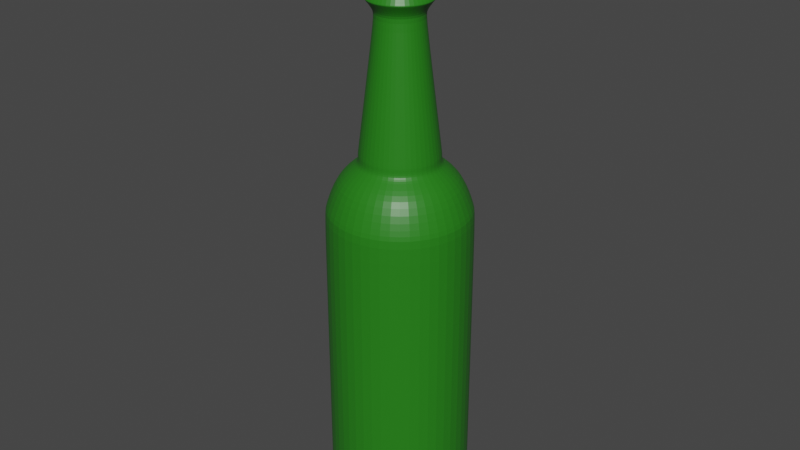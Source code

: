 # Source: bottle.blend  (saved by Blender 3.0.42; exported with 4.5.12 LTS)
import bpy
from mathutils import Matrix  # noqa: F401  (used for matrix-valued properties, if any)

bpy.ops.wm.read_factory_settings(use_empty=True)
scene = bpy.context.scene
scene.name = 'Scene'

# ---- collections
col_collection = bpy.data.collections.new('Collection'); scene.collection.children.link(col_collection)

# ---- materials (node trees are filled in below, after node groups)
mat_glass_001 = bpy.data.materials.new('Glass.001')
mat_glass_001.alpha_threshold = 0.0
mat_glass_001.use_transparent_shadow = False
mat_glass_001.line_color = (0.0, 0.0, 0.0, 1.0)
mat_glass = bpy.data.materials.new('Glass')
mat_glass.use_transparent_shadow = False

# ---- material node trees
mat_glass_001.use_nodes = True; mat_glass_001.node_tree.nodes.clear()
_N = mat_glass_001.node_tree.nodes; _L = mat_glass_001.node_tree.links
n0 = _N.new('ShaderNodeOutputMaterial'); n0.name = 'Material Output'; n0.location = (300, 300)
n1 = _N.new('ShaderNodeBsdfPrincipled'); n1.name = 'Principled BSDF'; n1.location = (10, 300)
n1.distribution = 'GGX'
n1.subsurface_method = 'RANDOM_WALK_SKIN'
n1.inputs[0].default_value = (0.02022, 0.196, 0.01014, 1.0)
n1.inputs[2].default_value = 0.4
n1.inputs[3].default_value = 1.45
n1.inputs[27].default_value = (0.0, 0.0, 0.0, 1.0)
n1.inputs[28].default_value = 1.0
_L.new(n1.outputs[0], n0.inputs[0])
n0.is_active_output = True
mat_glass.use_nodes = True; mat_glass.node_tree.nodes.clear()
_N = mat_glass.node_tree.nodes; _L = mat_glass.node_tree.links
n0 = _N.new('ShaderNodeBsdfPrincipled'); n0.name = 'Principled BSDF'; n0.location = (10, 300)
n0.distribution = 'GGX'
n0.subsurface_method = 'RANDOM_WALK_SKIN'
n0.inputs[0].default_value = (0.8, 0.78, 0.52, 1.0)
n0.inputs[3].default_value = 1.45
n0.inputs[27].default_value = (0.0, 0.0, 0.0, 1.0)
n0.inputs[28].default_value = 1.0
n1 = _N.new('ShaderNodeOutputMaterial'); n1.name = 'Material Output'; n1.location = (300, 300)
_L.new(n0.outputs[0], n1.inputs[0])
n1.is_active_output = True

# ---- world
world_world = bpy.data.worlds.new('World'); scene.world = world_world
world_world.use_nodes = True; world_world.node_tree.nodes.clear()
_N = world_world.node_tree.nodes; _L = world_world.node_tree.links
n0 = _N.new('ShaderNodeOutputWorld'); n0.name = 'World Output'; n0.location = (300, 300)
n1 = _N.new('ShaderNodeBackground'); n1.name = 'Background'; n1.location = (10, 300)
n1.inputs[0].default_value = (0.05088, 0.05088, 0.05088, 1.0)
_L.new(n1.outputs[0], n0.inputs[0])
n0.is_active_output = True
world_world.color = (0.05088, 0.05088, 0.05088)
world_world.use_sun_shadow = False
world_world.sun_shadow_jitter_overblur = 0.0

# ---- meshes
me_cylinder_005 = bpy.data.meshes.new('Cylinder.005')
me_cylinder_005.from_pydata([(-2.809e-10, 0.04858, -0.1), (-2.809e-10, 0.04858, 0.1), (0.02429, 0.04207, -0.1), (0.02429, 0.04207, 0.1), (0.04207, 0.02429, -0.1), (0.04207, 0.02429, 0.1), (0.04858, -2.466e-09, -0.1), (0.04858, -2.466e-09, 0.1), (0.04207, -0.02429, -0.1), (0.04207, -0.02429, 0.1), (0.02429, -0.04207, -0.1), (0.02429, -0.04207, 0.1), (-4.528e-09, -0.04858, -0.1), (-4.528e-09, -0.04858, 0.1), (-0.02429, -0.04207, -0.1), (-0.02429, -0.04207, 0.1), (-0.04207, -0.02429, -0.1), (-0.04207, -0.02429, 0.1), (-0.04858, 2.374e-10, -0.1), (-0.04858, 2.374e-10, 0.1), (-0.04207, 0.02429, -0.1), (-0.04207, 0.02429, 0.1), (-0.02429, 0.04207, -0.1), (-0.02429, 0.04207, 0.1), (0.01329, 0.02301, 0.1335), (6.569e-09, 0.02657, 0.1335), (0.02301, 0.01329, 0.1335), (0.02657, -1.64e-09, 0.1335), (0.02301, -0.01329, 0.1335), (0.01329, -0.02301, 0.1335), (4.246e-09, -0.02657, 0.1335), (-0.01329, -0.02301, 0.1335), (-0.02301, -0.01329, 0.1335), (-0.02657, -1.612e-10, 0.1335), (-0.02301, 0.01329, 0.1335), (-0.01329, 0.02301, 0.1335), (0.007846, 0.01359, 0.2268), (1.666e-08, 0.01569, 0.2268), (0.01359, 0.007846, 0.2268), (0.01569, -1.652e-09, 0.2268), (0.01359, -0.007846, 0.2268), (0.007846, -0.01359, 0.2268), (1.529e-08, -0.01569, 0.2268), (-0.007846, -0.01359, 0.2268), (-0.01359, -0.007846, 0.2268), (-0.01569, -7.794e-10, 0.2268), (-0.01359, 0.007846, 0.2268), (-0.007846, 0.01359, 0.2268), (-2.809e-10, 0.04858, -0.09773), (0.02429, 0.04207, -0.09773), (0.04207, 0.02429, -0.09773), (0.04858, -2.466e-09, -0.09773), (0.04207, -0.02429, -0.09773), (0.02429, -0.04207, -0.09773), (-4.528e-09, -0.04858, -0.09773), (-0.02429, -0.04207, -0.09773), (-0.04207, -0.02429, -0.09773), (-0.04858, 2.374e-10, -0.09773), (-0.04207, 0.02429, -0.09773), (-0.02429, 0.04207, -0.09773), (-0.01359, -0.007846, 0.222), (-0.01569, -7.794e-10, 0.222), (0.007846, -0.01359, 0.222), (1.518e-08, -0.01569, 0.222), (0.01359, 0.007846, 0.222), (0.01569, -1.652e-09, 0.222), (-0.01359, 0.007846, 0.222), (-0.007846, -0.01359, 0.222), (0.01359, -0.007846, 0.222), (-0.007846, 0.01359, 0.222), (1.655e-08, 0.01569, 0.222), (0.007846, 0.01359, 0.222), (-0.02657, -1.612e-10, 0.1387), (4.397e-09, -0.02657, 0.1387), (0.02657, -1.64e-09, 0.1387), (-0.02301, 0.01329, 0.1387), (-0.01329, -0.02301, 0.1387), (0.02301, -0.01329, 0.1387), (-0.01329, 0.02301, 0.1387), (0.01329, 0.02301, 0.1387), (-0.02301, -0.01329, 0.1387), (0.01329, -0.02301, 0.1387), (0.02301, 0.01329, 0.1387), (6.72e-09, 0.02657, 0.1387), (0.02413, -0.0418, 0.1021), (-4.059e-09, -0.04826, 0.1021), (0.0418, -0.02413, 0.1021), (0.04826, -2.455e-09, 0.1021), (-0.02413, 0.0418, 0.1021), (1.605e-10, 0.04826, 0.1021), (0.02413, 0.0418, 0.1021), (0.0418, 0.02413, 0.1021), (-0.0418, 0.02413, 0.1021), (-0.04826, 2.299e-10, 0.1021), (-0.0418, -0.02413, 0.1021), (-0.02413, -0.0418, 0.1021), (0.02055, -0.03559, 0.1219), (0.03559, -0.02055, 0.1219), (0.0411, -2.152e-09, 0.1219), (-0.02055, 0.03559, 0.1219), (0.03559, 0.02055, 0.1219), (-0.03559, 0.02055, 0.1219), (-0.0411, 1.344e-10, 0.1219), (-0.03559, -0.02055, 0.1219), (-0.02055, -0.03559, 0.1219), (-9.792e-11, -0.0411, 0.1219), (3.495e-09, 0.0411, 0.1219), (0.02055, 0.03559, 0.1219), (0.01084, 0.01878, 0.2341), (1.872e-08, 0.02168, 0.2341), (0.01878, 0.01084, 0.2341), (0.02168, -1.723e-09, 0.2341), (0.01878, -0.01084, 0.2341), (0.01084, -0.01878, 0.2341), (1.683e-08, -0.02168, 0.2341), (-0.01084, -0.01878, 0.2341), (-0.01878, -0.01084, 0.2341), (-0.02168, -5.165e-10, 0.2341), (-0.01878, 0.01084, 0.2341), (-0.01084, 0.01878, 0.2341), (0.007846, 0.01359, 0.2438), (2.037e-08, 0.01569, 0.2438), (0.01359, 0.007846, 0.2438), (0.01569, -1.652e-09, 0.2438), (0.01359, -0.007846, 0.2438), (0.007846, -0.01359, 0.2438), (1.9e-08, -0.01569, 0.2438), (-0.007846, -0.01359, 0.2438), (-0.01359, -0.007846, 0.2438), (-0.01569, -7.794e-10, 0.2438), (-0.01359, 0.007846, 0.2438), (-0.007846, 0.01359, 0.2438), (0.01159, 0.02007, 0.2477), (2.123e-08, 0.02317, 0.2477), (0.02007, 0.01159, 0.2477), (0.02317, -1.742e-09, 0.2477), (0.02007, -0.01159, 0.2477), (0.01159, -0.02007, 0.2477), (1.921e-08, -0.02317, 0.2477), (-0.01159, -0.02007, 0.2477), (-0.02007, -0.01159, 0.2477), (-0.02317, -4.523e-10, 0.2477), (-0.02007, 0.01159, 0.2477), (-0.01159, 0.02007, 0.2477), (0.01159, 0.02007, 0.2663), (2.839e-08, 0.02317, 0.2663), (0.02007, 0.01159, 0.2663), (0.02317, -1.742e-09, 0.2663), (0.02007, -0.01159, 0.2663), (0.01159, -0.02007, 0.2663), (2.636e-08, -0.02317, 0.2663), (-0.01159, -0.02007, 0.2663), (-0.02007, -0.01159, 0.2663), (-0.02317, -4.523e-10, 0.2663), (-0.02007, 0.01159, 0.2663), (-0.01159, 0.02007, 0.2663), (-0.01812, -0.01046, 0.2332), (-0.02092, -5.497e-10, 0.2332), (0.01046, -0.01812, 0.2332), (1.663e-08, -0.02092, 0.2332), (0.01812, 0.01046, 0.2332), (0.02092, -1.714e-09, 0.2332), (-0.01812, 0.01046, 0.2332), (-0.01046, -0.01812, 0.2332), (0.01812, -0.01046, 0.2332), (-0.01046, 0.01812, 0.2332), (1.846e-08, 0.02092, 0.2332), (0.01046, 0.01812, 0.2332), (-0.01936, 0.01118, 0.2469), (-0.01118, 0.01936, 0.2469), (2.102e-08, 0.02236, 0.2469), (0.01118, 0.01936, 0.2469), (-0.01118, -0.01936, 0.2469), (-0.01936, -0.01118, 0.2469), (0.01936, -0.01118, 0.2469), (0.01118, -0.01936, 0.2469), (0.01936, 0.01118, 0.2469), (-0.02236, -4.867e-10, 0.2469), (1.907e-08, -0.02236, 0.2469), (0.02236, -1.731e-09, 0.2469), (0.02317, -1.742e-09, 0.2599), (0.02007, -0.01159, 0.2599), (-0.02007, 0.01159, 0.2599), (-0.01159, 0.02007, 0.2599), (2.318e-08, 0.02317, 0.2599), (0.01159, 0.02007, 0.2599), (-0.01159, -0.02007, 0.2599), (-0.02007, -0.01159, 0.2599), (0.01159, -0.02007, 0.2599), (0.02007, 0.01159, 0.2599), (-0.02317, -4.523e-10, 0.2599), (2.115e-08, -0.02317, 0.2599), (1.889e-08, 0.02109, 0.2351), (0.01055, 0.01827, 0.2351), (-0.01055, -0.01827, 0.2351), (-0.01827, -0.01055, 0.2351), (0.01827, -0.01055, 0.2351), (0.01055, -0.01827, 0.2351), (-0.01055, 0.01827, 0.2351), (0.01827, 0.01055, 0.2351), (-0.02109, -5.424e-10, 0.2351), (1.704e-08, -0.02109, 0.2351), (0.02109, -1.716e-09, 0.2351), (-0.01827, 0.01055, 0.2351), (0.02007, -0.01159, 0.2487), (-0.01159, 0.02007, 0.2487), (0.01159, 0.02007, 0.2487), (-0.02007, -0.01159, 0.2487), (0.01159, -0.02007, 0.2487), (0.02007, 0.01159, 0.2487), (-0.02317, -4.523e-10, 0.2487), (1.937e-08, -0.02317, 0.2487), (0.02317, -1.742e-09, 0.2487), (-0.02007, 0.01159, 0.2487), (2.139e-08, 0.02317, 0.2487), (-0.01159, -0.02007, 0.2487), (0.00717, 0.01242, 0.2707), (2.808e-08, 0.01434, 0.2707), (0.01242, 0.00717, 0.2707), (0.01434, -1.636e-09, 0.2707), (0.01242, -0.00717, 0.2707), (0.00717, -0.01242, 0.2707), (2.683e-08, -0.01434, 0.2707), (-0.00717, -0.01242, 0.2707), (-0.01242, -0.00717, 0.2707), (-0.01434, -8.386e-10, 0.2707), (-0.01242, 0.00717, 0.2707), (-0.00717, 0.01242, 0.2707), (-3.839e-10, 0.04408, -0.1), (0.02204, 0.03817, -0.1), (0.03817, 0.02204, -0.1), (0.04408, -2.291e-09, -0.1), (0.03817, -0.02204, -0.1), (0.02204, -0.03817, -0.1), (-4.238e-09, -0.04408, -0.1), (-0.02204, -0.03817, -0.1), (-0.03817, -0.02204, -0.1), (-0.04408, 1.613e-10, -0.1), (-0.03817, 0.02204, -0.1), (-0.02204, 0.03817, -0.1), (-2.988e-10, 0.04408, -0.09649), (0.02204, 0.03817, -0.09649), (0.03817, 0.02204, -0.09649), (0.04408, -2.291e-09, -0.09649), (0.03817, -0.02204, -0.09649), (0.02204, -0.03817, -0.09649), (-4.152e-09, -0.04408, -0.09649), (-0.02204, -0.03817, -0.09649), (-0.03817, -0.02204, -0.09649), (-0.04408, 1.613e-10, -0.09649), (-0.03817, 0.02204, -0.09649), (-0.02204, 0.03817, -0.09649), (-0.03817, 0.02204, -0.09649), (-0.04408, 1.613e-10, -0.09649), (-0.02204, -0.03817, -0.09649), (-4.152e-09, -0.04408, -0.09649), (0.03817, -0.02204, -0.09649), (0.04408, -2.291e-09, -0.09649), (-0.02204, 0.03817, -0.09649), (0.02204, 0.03817, -0.09649), (-2.988e-10, 0.04408, -0.09649), (-0.03817, -0.02204, -0.09649), (0.02204, -0.03817, -0.09649), (0.03817, 0.02204, -0.09649), (-0.02285, -0.01319, 0.14), (0.01319, -0.02285, 0.14), (0.02285, 0.01319, 0.14), (6.812e-09, 0.02638, 0.14), (-0.02638, -1.689e-10, 0.14), (4.505e-09, -0.02638, 0.14), (0.02638, -1.637e-09, 0.14), (-0.02285, 0.01319, 0.14), (-0.01319, -0.02285, 0.14), (0.02285, -0.01319, 0.14), (-0.01319, 0.02285, 0.14), (0.01319, 0.02285, 0.14), (0.01488, -0.02577, 0.1309), (0.02577, -0.01488, 0.1309), (0.02976, -1.752e-09, 0.1309), (-0.01488, 0.02577, 0.1309), (0.02577, 0.01488, 0.1309), (-0.02577, 0.01488, 0.1309), (-0.02976, -9.63e-11, 0.1309), (-0.02577, -0.01488, 0.1309), (-0.01488, -0.02577, 0.1309), (3.292e-09, -0.02976, 0.1309), (5.894e-09, 0.02976, 0.1309), (0.01488, 0.02577, 0.1309), (0.00717, 0.01242, 0.2266), (1.167e-07, 0.01434, 0.2266), (0.01242, 0.00717, 0.2266), (0.01434, -1.636e-09, 0.2266), (0.01242, -0.00717, 0.2266), (0.00717, -0.01242, 0.2266), (1.155e-07, -0.01434, 0.2266), (-0.00717, -0.01242, 0.2266), (-0.01242, -0.00717, 0.2266), (-0.01434, -8.386e-10, 0.2266), (-0.01242, 0.00717, 0.2266), (-0.00717, 0.01242, 0.2266), (0.0112, 0.01941, 0.1327), (1.177e-07, 0.02241, 0.1327), (0.01941, 0.0112, 0.1327), (0.02241, -1.579e-09, 0.1327), (0.01941, -0.0112, 0.1327), (0.0112, -0.01941, 0.1327), (1.157e-07, -0.02241, 0.1327), (-0.0112, -0.01941, 0.1327), (-0.01941, -0.0112, 0.1327), (-0.02241, -3.323e-10, 0.1327), (-0.01941, 0.0112, 0.1327), (-0.0112, 0.01941, 0.1327), (0.01495, 0.02589, 0.1278), (1.179e-07, 0.0299, 0.1278), (0.02589, 0.01495, 0.1278), (0.0299, -1.443e-09, 0.1278), (0.02589, -0.01495, 0.1278), (0.01495, -0.02589, 0.1278), (1.153e-07, -0.0299, 0.1278), (-0.01495, -0.02589, 0.1278), (-0.02589, -0.01495, 0.1278), (-0.0299, 2.204e-10, 0.1278), (-0.02589, 0.01495, 0.1278), (-0.01495, 0.02589, 0.1278), (0.02156, 0.03734, 0.09985), (1.175e-07, 0.04312, 0.09985), (0.03734, 0.02156, 0.09985), (0.04312, -1.312e-09, 0.09985), (0.03734, -0.02156, 0.09985), (0.02156, -0.03734, 0.09985), (1.137e-07, -0.04312, 0.09985), (-0.02156, -0.03734, 0.09985), (-0.03734, -0.02156, 0.09985), (-0.04312, 1.087e-09, 0.09985), (-0.03734, 0.02156, 0.09985), (-0.02156, 0.03734, 0.09985), (0.02156, 0.03734, -0.09294), (1.175e-07, 0.04312, -0.09294), (0.03734, 0.02156, -0.09294), (0.04312, -1.312e-09, -0.09294), (0.03734, -0.02156, -0.09294), (0.02156, -0.03734, -0.09294), (1.137e-07, -0.04312, -0.09294), (-0.02156, -0.03734, -0.09294), (-0.03734, -0.02156, -0.09294), (-0.04312, 1.087e-09, -0.09294), (-0.03734, 0.02156, -0.09294), (-0.02156, 0.03734, -0.09294), (1.137e-07, -0.04312, -0.08986), (-0.02156, -0.03734, -0.08986), (0.04312, -1.312e-09, -0.08986), (0.03734, -0.02156, -0.08986), (-0.03734, 0.02156, -0.08986), (-0.02156, 0.03734, -0.08986), (1.175e-07, 0.04312, -0.08986), (0.02156, 0.03734, -0.08986), (-0.03734, -0.02156, -0.08986), (0.02156, -0.03734, -0.08986), (0.03734, 0.02156, -0.08986), (-0.04312, 1.087e-09, -0.08986), (0.02156, 0.03734, -0.08902), (1.175e-07, 0.04312, -0.08902), (0.03734, 0.02156, -0.08902), (0.04312, -1.312e-09, -0.08902), (0.03734, -0.02156, -0.08902), (0.02156, -0.03734, -0.08902), (1.137e-07, -0.04312, -0.08902), (-0.02156, -0.03734, -0.08902), (-0.03734, -0.02156, -0.08902), (-0.04312, 1.087e-09, -0.08902), (-0.03734, 0.02156, -0.08902), (-0.02156, 0.03734, -0.08902)], [], [(48, 1, 3, 49), (49, 3, 5, 50), (50, 5, 7, 51), (51, 7, 9, 52), (52, 9, 11, 53), (53, 11, 13, 54), (54, 13, 15, 55), (55, 15, 17, 56), (56, 17, 19, 57), (57, 19, 21, 58), (285, 276, 29, 30), (58, 21, 23, 59), (59, 23, 1, 48), (18, 20, 238, 237), (61, 60, 44, 45), (276, 277, 28, 29), (277, 278, 27, 28), (286, 279, 35, 25), (287, 286, 25, 24), (278, 280, 26, 27), (279, 281, 34, 35), (280, 287, 24, 26), (281, 282, 33, 34), (282, 283, 32, 33), (283, 284, 31, 32), (284, 285, 30, 31), (157, 156, 116, 117), (63, 62, 41, 42), (65, 64, 38, 39), (66, 61, 45, 46), (67, 63, 42, 43), (68, 65, 39, 40), (69, 66, 46, 47), (71, 70, 37, 36), (60, 67, 43, 44), (62, 68, 40, 41), (70, 69, 47, 37), (64, 71, 36, 38), (22, 59, 48, 0), (20, 58, 59, 22), (18, 57, 58, 20), (16, 56, 57, 18), (14, 55, 56, 16), (12, 54, 55, 14), (10, 53, 54, 12), (8, 52, 53, 10), (6, 51, 52, 8), (4, 50, 51, 6), (2, 49, 50, 4), (0, 48, 49, 2), (266, 275, 71, 64), (267, 274, 69, 70), (265, 273, 68, 62), (264, 272, 67, 60), (275, 267, 70, 71), (274, 271, 66, 69), (273, 270, 65, 68), (272, 269, 63, 67), (271, 268, 61, 66), (270, 266, 64, 65), (269, 265, 62, 63), (268, 264, 60, 61), (33, 32, 80, 72), (30, 29, 81, 73), (27, 26, 82, 74), (34, 33, 72, 75), (31, 30, 73, 76), (28, 27, 74, 77), (35, 34, 75, 78), (24, 25, 83, 79), (32, 31, 76, 80), (29, 28, 77, 81), (25, 35, 78, 83), (26, 24, 79, 82), (15, 13, 85, 95), (17, 15, 95, 94), (19, 17, 94, 93), (21, 19, 93, 92), (5, 3, 90, 91), (23, 21, 92, 88), (7, 5, 91, 87), (3, 1, 89, 90), (1, 23, 88, 89), (9, 7, 87, 86), (11, 9, 86, 84), (13, 11, 84, 85), (95, 85, 105, 104), (94, 95, 104, 103), (93, 94, 103, 102), (92, 93, 102, 101), (91, 90, 107, 100), (88, 92, 101, 99), (87, 91, 100, 98), (90, 89, 106, 107), (89, 88, 99, 106), (86, 87, 98, 97), (84, 86, 97, 96), (85, 84, 96, 105), (193, 192, 121, 120), (159, 158, 113, 114), (161, 160, 110, 111), (162, 157, 117, 118), (163, 159, 114, 115), (164, 161, 111, 112), (165, 162, 118, 119), (167, 166, 109, 108), (156, 163, 115, 116), (158, 164, 112, 113), (166, 165, 119, 109), (160, 167, 108, 110), (169, 168, 142, 143), (195, 194, 127, 128), (197, 196, 124, 125), (192, 198, 131, 121), (199, 193, 120, 122), (200, 195, 128, 129), (201, 197, 125, 126), (202, 199, 122, 123), (203, 200, 129, 130), (194, 201, 126, 127), (196, 202, 123, 124), (198, 203, 130, 131), (181, 180, 147, 148), (171, 170, 133, 132), (173, 172, 139, 140), (175, 174, 136, 137), (170, 169, 143, 133), (176, 171, 132, 134), (177, 173, 140, 141), (178, 175, 137, 138), (179, 176, 134, 135), (168, 177, 141, 142), (172, 178, 138, 139), (174, 179, 135, 136), (150, 149, 221, 222), (183, 182, 154, 155), (185, 184, 145, 144), (187, 186, 151, 152), (188, 181, 148, 149), (184, 183, 155, 145), (189, 185, 144, 146), (190, 187, 152, 153), (191, 188, 149, 150), (180, 189, 146, 147), (182, 190, 153, 154), (186, 191, 150, 151), (38, 36, 167, 160), (37, 47, 165, 166), (41, 40, 164, 158), (44, 43, 163, 156), (36, 37, 166, 167), (47, 46, 162, 165), (40, 39, 161, 164), (43, 42, 159, 163), (46, 45, 157, 162), (39, 38, 160, 161), (42, 41, 158, 159), (45, 44, 156, 157), (124, 123, 179, 174), (127, 126, 178, 172), (130, 129, 177, 168), (123, 122, 176, 179), (126, 125, 175, 178), (129, 128, 173, 177), (122, 120, 171, 176), (121, 131, 169, 170), (125, 124, 174, 175), (128, 127, 172, 173), (120, 121, 170, 171), (131, 130, 168, 169), (215, 211, 191, 186), (213, 210, 190, 182), (212, 209, 189, 180), (211, 208, 188, 191), (210, 207, 187, 190), (209, 206, 185, 189), (214, 205, 183, 184), (208, 204, 181, 188), (207, 215, 186, 187), (206, 214, 184, 185), (205, 213, 182, 183), (204, 212, 180, 181), (119, 118, 203, 198), (112, 111, 202, 196), (115, 114, 201, 194), (118, 117, 200, 203), (111, 110, 199, 202), (114, 113, 197, 201), (117, 116, 195, 200), (110, 108, 193, 199), (109, 119, 198, 192), (113, 112, 196, 197), (116, 115, 194, 195), (108, 109, 192, 193), (136, 135, 212, 204), (143, 142, 213, 205), (132, 133, 214, 206), (140, 139, 215, 207), (137, 136, 204, 208), (133, 143, 205, 214), (134, 132, 206, 209), (141, 140, 207, 210), (138, 137, 208, 211), (135, 134, 209, 212), (142, 141, 210, 213), (139, 138, 211, 215), (220, 219, 291, 292), (147, 146, 218, 219), (154, 153, 225, 226), (151, 150, 222, 223), (148, 147, 219, 220), (155, 154, 226, 227), (144, 145, 217, 216), (152, 151, 223, 224), (149, 148, 220, 221), (145, 155, 227, 217), (146, 144, 216, 218), (153, 152, 224, 225), (253, 252, 250, 249), (16, 18, 237, 236), (14, 16, 236, 235), (12, 14, 235, 234), (10, 12, 234, 233), (8, 10, 233, 232), (6, 8, 232, 231), (22, 0, 228, 239), (0, 2, 229, 228), (4, 6, 231, 230), (20, 22, 239, 238), (2, 4, 230, 229), (240, 241, 242, 243, 244, 245, 246, 247, 248, 249, 250, 251), (255, 254, 247, 246), (257, 256, 244, 243), (252, 258, 251, 250), (260, 259, 241, 240), (254, 261, 248, 247), (256, 262, 245, 244), (258, 260, 240, 251), (259, 263, 242, 241), (261, 253, 249, 248), (262, 255, 246, 245), (263, 257, 243, 242), (230, 231, 257, 263), (233, 234, 255, 262), (236, 237, 253, 261), (229, 230, 263, 259), (239, 228, 260, 258), (232, 233, 262, 256), (235, 236, 261, 254), (228, 229, 259, 260), (238, 239, 258, 252), (231, 232, 256, 257), (234, 235, 254, 255), (237, 238, 252, 253), (72, 80, 264, 268), (73, 81, 265, 269), (74, 82, 266, 270), (75, 72, 268, 271), (76, 73, 269, 272), (77, 74, 270, 273), (78, 75, 271, 274), (79, 83, 267, 275), (80, 76, 272, 264), (81, 77, 273, 265), (83, 78, 274, 267), (82, 79, 275, 266), (104, 105, 285, 284), (103, 104, 284, 283), (102, 103, 283, 282), (101, 102, 282, 281), (100, 107, 287, 280), (99, 101, 281, 279), (98, 100, 280, 278), (107, 106, 286, 287), (106, 99, 279, 286), (97, 98, 278, 277), (96, 97, 277, 276), (105, 96, 276, 285), (292, 291, 303, 304), (227, 226, 298, 299), (216, 217, 289, 288), (224, 223, 295, 296), (221, 220, 292, 293), (217, 227, 299, 289), (218, 216, 288, 290), (225, 224, 296, 297), (222, 221, 293, 294), (219, 218, 290, 291), (226, 225, 297, 298), (223, 222, 294, 295), (304, 303, 315, 316), (299, 298, 310, 311), (288, 289, 301, 300), (296, 295, 307, 308), (293, 292, 304, 305), (289, 299, 311, 301), (290, 288, 300, 302), (297, 296, 308, 309), (294, 293, 305, 306), (291, 290, 302, 303), (298, 297, 309, 310), (295, 294, 306, 307), (319, 318, 330, 331), (311, 310, 322, 323), (300, 301, 313, 312), (308, 307, 319, 320), (305, 304, 316, 317), (301, 311, 323, 313), (302, 300, 312, 314), (309, 308, 320, 321), (306, 305, 317, 318), (303, 302, 314, 315), (310, 309, 321, 322), (307, 306, 318, 319), (349, 348, 342, 343), (316, 315, 327, 328), (323, 322, 334, 335), (312, 313, 325, 324), (320, 319, 331, 332), (317, 316, 328, 329), (313, 323, 335, 325), (314, 312, 324, 326), (321, 320, 332, 333), (318, 317, 329, 330), (315, 314, 326, 327), (322, 321, 333, 334), (346, 345, 369, 370), (351, 350, 339, 340), (353, 352, 346, 347), (355, 354, 337, 336), (356, 349, 343, 344), (357, 351, 340, 341), (354, 353, 347, 337), (358, 355, 336, 338), (359, 356, 344, 345), (348, 357, 341, 342), (350, 358, 338, 339), (352, 359, 345, 346), (334, 333, 359, 352), (327, 326, 358, 350), (330, 329, 357, 348), (333, 332, 356, 359), (326, 324, 355, 358), (325, 335, 353, 354), (329, 328, 351, 357), (332, 331, 349, 356), (324, 325, 354, 355), (335, 334, 352, 353), (328, 327, 350, 351), (331, 330, 348, 349), (360, 361, 371, 370, 369, 368, 367, 366, 365, 364, 363, 362), (343, 342, 366, 367), (340, 339, 363, 364), (347, 346, 370, 371), (336, 337, 361, 360), (344, 343, 367, 368), (341, 340, 364, 365), (337, 347, 371, 361), (338, 336, 360, 362), (345, 344, 368, 369), (342, 341, 365, 366), (339, 338, 362, 363)])
_uv = me_cylinder_005.uv_layers.new(name='UVMap')
_uv.uv.foreach_set('vector', [1.0, 0.5158, 1.0, 1.0, 0.9167, 1.0, 0.9167, 0.5158, 0.9167, 0.5158, 0.9167, 1.0, 0.8333, 1.0, 0.8333, 0.5158, 0.8333, 0.5158, 0.8333, 1.0, 0.75, 1.0, 0.75, 0.5158, 0.75, 0.5158, 0.75, 1.0, 0.6667, 1.0, 0.6667, 0.5158, 0.6667, 0.5158, 0.6667, 1.0, 0.5833, 1.0, 0.5833, 0.5158, 0.5833, 0.5158, 0.5833, 1.0, 0.5, 1.0, 0.5, 0.5158, 0.5, 0.5158, 0.5, 1.0, 0.4167, 1.0, 0.4167, 0.5158, 0.4167, 0.5158, 0.4167, 1.0, 0.3333, 1.0, 0.3333, 0.5158, 0.3333, 0.5158, 0.3333, 1.0, 0.25, 1.0, 0.25, 0.5158, 0.25, 0.5158, 0.25, 1.0, 0.1667, 1.0, 0.1667, 0.5158, 0.5, 1.0, 0.5833, 1.0, 0.5833, 1.0, 0.5, 1.0, 0.1667, 0.5158, 0.1667, 1.0, 0.08333, 1.0, 0.08333, 0.5158, 0.08333, 0.5158, 0.08333, 1.0, 7.451e-08, 1.0, 7.451e-08, 0.5158, 0.25, 0.5, 0.1667, 0.5, 0.1667, 0.5, 0.25, 0.5, 0.25, 1.0, 0.3333, 1.0, 0.3333, 1.0, 0.25, 1.0, 0.5833, 1.0, 0.6667, 1.0, 0.6667, 1.0, 0.5833, 1.0, 0.6667, 1.0, 0.75, 1.0, 0.75, 1.0, 0.6667, 1.0, 7.451e-08, 1.0, 0.08333, 1.0, 0.08333, 1.0, 7.451e-08, 1.0, 0.9167, 1.0, 1.0, 1.0, 1.0, 1.0, 0.9167, 1.0, 0.75, 1.0, 0.8333, 1.0, 0.8333, 1.0, 0.75, 1.0, 0.08333, 1.0, 0.1667, 1.0, 0.1667, 1.0, 0.08333, 1.0, 0.8333, 1.0, 0.9167, 1.0, 0.9167, 1.0, 0.8333, 1.0, 0.1667, 1.0, 0.25, 1.0, 0.25, 1.0, 0.1667, 1.0, 0.25, 1.0, 0.3333, 1.0, 0.3333, 1.0, 0.25, 1.0, 0.3333, 1.0, 0.4167, 1.0, 0.4167, 1.0, 0.3333, 1.0, 0.4167, 1.0, 0.5, 1.0, 0.5, 1.0, 0.4167, 1.0, 0.25, 1.0, 0.3333, 1.0, 0.3333, 1.0, 0.25, 1.0, 0.5, 1.0, 0.5833, 1.0, 0.5833, 1.0, 0.5, 1.0, 0.75, 1.0, 0.8333, 1.0, 0.8333, 1.0, 0.75, 1.0, 0.1667, 1.0, 0.25, 1.0, 0.25, 1.0, 0.1667, 1.0, 0.4167, 1.0, 0.5, 1.0, 0.5, 1.0, 0.4167, 1.0, 0.6667, 1.0, 0.75, 1.0, 0.75, 1.0, 0.6667, 1.0, 0.08333, 1.0, 0.1667, 1.0, 0.1667, 1.0, 0.08333, 1.0, 0.9167, 1.0, 1.0, 1.0, 1.0, 1.0, 0.9167, 1.0, 0.3333, 1.0, 0.4167, 1.0, 0.4167, 1.0, 0.3333, 1.0, 0.5833, 1.0, 0.6667, 1.0, 0.6667, 1.0, 0.5833, 1.0, 7.451e-08, 1.0, 0.08333, 1.0, 0.08333, 1.0, 7.451e-08, 1.0, 0.8333, 1.0, 0.9167, 1.0, 0.9167, 1.0, 0.8333, 1.0, 0.08333, 0.5, 0.08333, 0.5158, 7.451e-08, 0.5158, 7.451e-08, 0.5, 0.1667, 0.5, 0.1667, 0.5158, 0.08333, 0.5158, 0.08333, 0.5, 0.25, 0.5, 0.25, 0.5158, 0.1667, 0.5158, 0.1667, 0.5, 0.3333, 0.5, 0.3333, 0.5158, 0.25, 0.5158, 0.25, 0.5, 0.4167, 0.5, 0.4167, 0.5158, 0.3333, 0.5158, 0.3333, 0.5, 0.5, 0.5, 0.5, 0.5158, 0.4167, 0.5158, 0.4167, 0.5, 0.5833, 0.5, 0.5833, 0.5158, 0.5, 0.5158, 0.5, 0.5, 0.6667, 0.5, 0.6667, 0.5158, 0.5833, 0.5158, 0.5833, 0.5, 0.75, 0.5, 0.75, 0.5158, 0.6667, 0.5158, 0.6667, 0.5, 0.8333, 0.5, 0.8333, 0.5158, 0.75, 0.5158, 0.75, 0.5, 0.9167, 0.5, 0.9167, 0.5158, 0.8333, 0.5158, 0.8333, 0.5, 1.0, 0.5, 1.0, 0.5158, 0.9167, 0.5158, 0.9167, 0.5, 0.8333, 1.0, 0.9167, 1.0, 0.9167, 1.0, 0.8333, 1.0, 7.451e-08, 1.0, 0.08333, 1.0, 0.08333, 1.0, 7.451e-08, 1.0, 0.5833, 1.0, 0.6667, 1.0, 0.6667, 1.0, 0.5833, 1.0, 0.3333, 1.0, 0.4167, 1.0, 0.4167, 1.0, 0.3333, 1.0, 0.9167, 1.0, 1.0, 1.0, 1.0, 1.0, 0.9167, 1.0, 0.08333, 1.0, 0.1667, 1.0, 0.1667, 1.0, 0.08333, 1.0, 0.6667, 1.0, 0.75, 1.0, 0.75, 1.0, 0.6667, 1.0, 0.4167, 1.0, 0.5, 1.0, 0.5, 1.0, 0.4167, 1.0, 0.1667, 1.0, 0.25, 1.0, 0.25, 1.0, 0.1667, 1.0, 0.75, 1.0, 0.8333, 1.0, 0.8333, 1.0, 0.75, 1.0, 0.5, 1.0, 0.5833, 1.0, 0.5833, 1.0, 0.5, 1.0, 0.25, 1.0, 0.3333, 1.0, 0.3333, 1.0, 0.25, 1.0, 0.25, 1.0, 0.3333, 1.0, 0.3333, 1.0, 0.25, 1.0, 0.5, 1.0, 0.5833, 1.0, 0.5833, 1.0, 0.5, 1.0, 0.75, 1.0, 0.8333, 1.0, 0.8333, 1.0, 0.75, 1.0, 0.1667, 1.0, 0.25, 1.0, 0.25, 1.0, 0.1667, 1.0, 0.4167, 1.0, 0.5, 1.0, 0.5, 1.0, 0.4167, 1.0, 0.6667, 1.0, 0.75, 1.0, 0.75, 1.0, 0.6667, 1.0, 0.08333, 1.0, 0.1667, 1.0, 0.1667, 1.0, 0.08333, 1.0, 0.9167, 1.0, 1.0, 1.0, 1.0, 1.0, 0.9167, 1.0, 0.3333, 1.0, 0.4167, 1.0, 0.4167, 1.0, 0.3333, 1.0, 0.5833, 1.0, 0.6667, 1.0, 0.6667, 1.0, 0.5833, 1.0, 7.451e-08, 1.0, 0.08333, 1.0, 0.08333, 1.0, 7.451e-08, 1.0, 0.8333, 1.0, 0.9167, 1.0, 0.9167, 1.0, 0.8333, 1.0, 0.4167, 1.0, 0.5, 1.0, 0.5, 1.0, 0.4167, 1.0, 0.3333, 1.0, 0.4167, 1.0, 0.4167, 1.0, 0.3333, 1.0, 0.25, 1.0, 0.3333, 1.0, 0.3333, 1.0, 0.25, 1.0, 0.1667, 1.0, 0.25, 1.0, 0.25, 1.0, 0.1667, 1.0, 0.8333, 1.0, 0.9167, 1.0, 0.9167, 1.0, 0.8333, 1.0, 0.08333, 1.0, 0.1667, 1.0, 0.1667, 1.0, 0.08333, 1.0, 0.75, 1.0, 0.8333, 1.0, 0.8333, 1.0, 0.75, 1.0, 0.9167, 1.0, 1.0, 1.0, 1.0, 1.0, 0.9167, 1.0, 7.451e-08, 1.0, 0.08333, 1.0, 0.08333, 1.0, 7.451e-08, 1.0, 0.6667, 1.0, 0.75, 1.0, 0.75, 1.0, 0.6667, 1.0, 0.5833, 1.0, 0.6667, 1.0, 0.6667, 1.0, 0.5833, 1.0, 0.5, 1.0, 0.5833, 1.0, 0.5833, 1.0, 0.5, 1.0, 0.4167, 1.0, 0.5, 1.0, 0.5, 1.0, 0.4167, 1.0, 0.3333, 1.0, 0.4167, 1.0, 0.4167, 1.0, 0.3333, 1.0, 0.25, 1.0, 0.3333, 1.0, 0.3333, 1.0, 0.25, 1.0, 0.1667, 1.0, 0.25, 1.0, 0.25, 1.0, 0.1667, 1.0, 0.8333, 1.0, 0.9167, 1.0, 0.9167, 1.0, 0.8333, 1.0, 0.08333, 1.0, 0.1667, 1.0, 0.1667, 1.0, 0.08333, 1.0, 0.75, 1.0, 0.8333, 1.0, 0.8333, 1.0, 0.75, 1.0, 0.9167, 1.0, 1.0, 1.0, 1.0, 1.0, 0.9167, 1.0, 7.451e-08, 1.0, 0.08333, 1.0, 0.08333, 1.0, 7.451e-08, 1.0, 0.6667, 1.0, 0.75, 1.0, 0.75, 1.0, 0.6667, 1.0, 0.5833, 1.0, 0.6667, 1.0, 0.6667, 1.0, 0.5833, 1.0, 0.5, 1.0, 0.5833, 1.0, 0.5833, 1.0, 0.5, 1.0, 0.9167, 1.0, 1.0, 1.0, 1.0, 1.0, 0.9167, 1.0, 0.5, 1.0, 0.5833, 1.0, 0.5833, 1.0, 0.5, 1.0, 0.75, 1.0, 0.8333, 1.0, 0.8333, 1.0, 0.75, 1.0, 0.1667, 1.0, 0.25, 1.0, 0.25, 1.0, 0.1667, 1.0, 0.4167, 1.0, 0.5, 1.0, 0.5, 1.0, 0.4167, 1.0, 0.6667, 1.0, 0.75, 1.0, 0.75, 1.0, 0.6667, 1.0, 0.08333, 1.0, 0.1667, 1.0, 0.1667, 1.0, 0.08333, 1.0, 0.9167, 1.0, 1.0, 1.0, 1.0, 1.0, 0.9167, 1.0, 0.3333, 1.0, 0.4167, 1.0, 0.4167, 1.0, 0.3333, 1.0, 0.5833, 1.0, 0.6667, 1.0, 0.6667, 1.0, 0.5833, 1.0, 7.451e-08, 1.0, 0.08333, 1.0, 0.08333, 1.0, 7.451e-08, 1.0, 0.8333, 1.0, 0.9167, 1.0, 0.9167, 1.0, 0.8333, 1.0, 0.08333, 1.0, 0.1667, 1.0, 0.1667, 1.0, 0.08333, 1.0, 0.3333, 1.0, 0.4167, 1.0, 0.4167, 1.0, 0.3333, 1.0, 0.5833, 1.0, 0.6667, 1.0, 0.6667, 1.0, 0.5833, 1.0, 7.451e-08, 1.0, 0.08333, 1.0, 0.08333, 1.0, 7.451e-08, 1.0, 0.8333, 1.0, 0.9167, 1.0, 0.9167, 1.0, 0.8333, 1.0, 0.25, 1.0, 0.3333, 1.0, 0.3333, 1.0, 0.25, 1.0, 0.5, 1.0, 0.5833, 1.0, 0.5833, 1.0, 0.5, 1.0, 0.75, 1.0, 0.8333, 1.0, 0.8333, 1.0, 0.75, 1.0, 0.1667, 1.0, 0.25, 1.0, 0.25, 1.0, 0.1667, 1.0, 0.4167, 1.0, 0.5, 1.0, 0.5, 1.0, 0.4167, 1.0, 0.6667, 1.0, 0.75, 1.0, 0.75, 1.0, 0.6667, 1.0, 0.08333, 1.0, 0.1667, 1.0, 0.1667, 1.0, 0.08333, 1.0, 0.6667, 1.0, 0.75, 1.0, 0.75, 1.0, 0.6667, 1.0, 0.9167, 1.0, 1.0, 1.0, 1.0, 1.0, 0.9167, 1.0, 0.3333, 1.0, 0.4167, 1.0, 0.4167, 1.0, 0.3333, 1.0, 0.5833, 1.0, 0.6667, 1.0, 0.6667, 1.0, 0.5833, 1.0, 7.451e-08, 1.0, 0.08333, 1.0, 0.08333, 1.0, 7.451e-08, 1.0, 0.8333, 1.0, 0.9167, 1.0, 0.9167, 1.0, 0.8333, 1.0, 0.25, 1.0, 0.3333, 1.0, 0.3333, 1.0, 0.25, 1.0, 0.5, 1.0, 0.5833, 1.0, 0.5833, 1.0, 0.5, 1.0, 0.75, 1.0, 0.8333, 1.0, 0.8333, 1.0, 0.75, 1.0, 0.1667, 1.0, 0.25, 1.0, 0.25, 1.0, 0.1667, 1.0, 0.4167, 1.0, 0.5, 1.0, 0.5, 1.0, 0.4167, 1.0, 0.6667, 1.0, 0.75, 1.0, 0.75, 1.0, 0.6667, 1.0, 0.5, 1.0, 0.5833, 1.0, 0.5833, 1.0, 0.5, 1.0, 0.08333, 1.0, 0.1667, 1.0, 0.1667, 1.0, 0.08333, 1.0, 0.9167, 1.0, 1.0, 1.0, 1.0, 1.0, 0.9167, 1.0, 0.3333, 1.0, 0.4167, 1.0, 0.4167, 1.0, 0.3333, 1.0, 0.5833, 1.0, 0.6667, 1.0, 0.6667, 1.0, 0.5833, 1.0, 7.451e-08, 1.0, 0.08333, 1.0, 0.08333, 1.0, 7.451e-08, 1.0, 0.8333, 1.0, 0.9167, 1.0, 0.9167, 1.0, 0.8333, 1.0, 0.25, 1.0, 0.3333, 1.0, 0.3333, 1.0, 0.25, 1.0, 0.5, 1.0, 0.5833, 1.0, 0.5833, 1.0, 0.5, 1.0, 0.75, 1.0, 0.8333, 1.0, 0.8333, 1.0, 0.75, 1.0, 0.1667, 1.0, 0.25, 1.0, 0.25, 1.0, 0.1667, 1.0, 0.4167, 1.0, 0.5, 1.0, 0.5, 1.0, 0.4167, 1.0, 0.8333, 1.0, 0.9167, 1.0, 0.9167, 1.0, 0.8333, 1.0, 7.451e-08, 1.0, 0.08333, 1.0, 0.08333, 1.0, 7.451e-08, 1.0, 0.5833, 1.0, 0.6667, 1.0, 0.6667, 1.0, 0.5833, 1.0, 0.3333, 1.0, 0.4167, 1.0, 0.4167, 1.0, 0.3333, 1.0, 0.9167, 1.0, 1.0, 1.0, 1.0, 1.0, 0.9167, 1.0, 0.08333, 1.0, 0.1667, 1.0, 0.1667, 1.0, 0.08333, 1.0, 0.6667, 1.0, 0.75, 1.0, 0.75, 1.0, 0.6667, 1.0, 0.4167, 1.0, 0.5, 1.0, 0.5, 1.0, 0.4167, 1.0, 0.1667, 1.0, 0.25, 1.0, 0.25, 1.0, 0.1667, 1.0, 0.75, 1.0, 0.8333, 1.0, 0.8333, 1.0, 0.75, 1.0, 0.5, 1.0, 0.5833, 1.0, 0.5833, 1.0, 0.5, 1.0, 0.25, 1.0, 0.3333, 1.0, 0.3333, 1.0, 0.25, 1.0, 0.6667, 1.0, 0.75, 1.0, 0.75, 1.0, 0.6667, 1.0, 0.4167, 1.0, 0.5, 1.0, 0.5, 1.0, 0.4167, 1.0, 0.1667, 1.0, 0.25, 1.0, 0.25, 1.0, 0.1667, 1.0, 0.75, 1.0, 0.8333, 1.0, 0.8333, 1.0, 0.75, 1.0, 0.5, 1.0, 0.5833, 1.0, 0.5833, 1.0, 0.5, 1.0, 0.25, 1.0, 0.3333, 1.0, 0.3333, 1.0, 0.25, 1.0, 0.8333, 1.0, 0.9167, 1.0, 0.9167, 1.0, 0.8333, 1.0, 7.451e-08, 1.0, 0.08333, 1.0, 0.08333, 1.0, 7.451e-08, 1.0, 0.5833, 1.0, 0.6667, 1.0, 0.6667, 1.0, 0.5833, 1.0, 0.3333, 1.0, 0.4167, 1.0, 0.4167, 1.0, 0.3333, 1.0, 0.9167, 1.0, 1.0, 1.0, 1.0, 1.0, 0.9167, 1.0, 0.08333, 1.0, 0.1667, 1.0, 0.1667, 1.0, 0.08333, 1.0, 0.4167, 1.0, 0.5, 1.0, 0.5, 1.0, 0.4167, 1.0, 0.1667, 1.0, 0.25, 1.0, 0.25, 1.0, 0.1667, 1.0, 0.75, 1.0, 0.8333, 1.0, 0.8333, 1.0, 0.75, 1.0, 0.5, 1.0, 0.5833, 1.0, 0.5833, 1.0, 0.5, 1.0, 0.25, 1.0, 0.3333, 1.0, 0.3333, 1.0, 0.25, 1.0, 0.8333, 1.0, 0.9167, 1.0, 0.9167, 1.0, 0.8333, 1.0, 7.451e-08, 1.0, 0.08333, 1.0, 0.08333, 1.0, 7.451e-08, 1.0, 0.5833, 1.0, 0.6667, 1.0, 0.6667, 1.0, 0.5833, 1.0, 0.3333, 1.0, 0.4167, 1.0, 0.4167, 1.0, 0.3333, 1.0, 0.9167, 1.0, 1.0, 1.0, 1.0, 1.0, 0.9167, 1.0, 0.08333, 1.0, 0.1667, 1.0, 0.1667, 1.0, 0.08333, 1.0, 0.6667, 1.0, 0.75, 1.0, 0.75, 1.0, 0.6667, 1.0, 0.08333, 1.0, 0.1667, 1.0, 0.1667, 1.0, 0.08333, 1.0, 0.6667, 1.0, 0.75, 1.0, 0.75, 1.0, 0.6667, 1.0, 0.4167, 1.0, 0.5, 1.0, 0.5, 1.0, 0.4167, 1.0, 0.1667, 1.0, 0.25, 1.0, 0.25, 1.0, 0.1667, 1.0, 0.75, 1.0, 0.8333, 1.0, 0.8333, 1.0, 0.75, 1.0, 0.5, 1.0, 0.5833, 1.0, 0.5833, 1.0, 0.5, 1.0, 0.25, 1.0, 0.3333, 1.0, 0.3333, 1.0, 0.25, 1.0, 0.8333, 1.0, 0.9167, 1.0, 0.9167, 1.0, 0.8333, 1.0, 7.451e-08, 1.0, 0.08333, 1.0, 0.08333, 1.0, 7.451e-08, 1.0, 0.5833, 1.0, 0.6667, 1.0, 0.6667, 1.0, 0.5833, 1.0, 0.3333, 1.0, 0.4167, 1.0, 0.4167, 1.0, 0.3333, 1.0, 0.9167, 1.0, 1.0, 1.0, 1.0, 1.0, 0.9167, 1.0, 0.6667, 1.0, 0.75, 1.0, 0.75, 1.0, 0.6667, 1.0, 0.08333, 1.0, 0.1667, 1.0, 0.1667, 1.0, 0.08333, 1.0, 0.9167, 1.0, 1.0, 1.0, 1.0, 1.0, 0.9167, 1.0, 0.3333, 1.0, 0.4167, 1.0, 0.4167, 1.0, 0.3333, 1.0, 0.5833, 1.0, 0.6667, 1.0, 0.6667, 1.0, 0.5833, 1.0, 7.451e-08, 1.0, 0.08333, 1.0, 0.08333, 1.0, 7.451e-08, 1.0, 0.8333, 1.0, 0.9167, 1.0, 0.9167, 1.0, 0.8333, 1.0, 0.25, 1.0, 0.3333, 1.0, 0.3333, 1.0, 0.25, 1.0, 0.5, 1.0, 0.5833, 1.0, 0.5833, 1.0, 0.5, 1.0, 0.75, 1.0, 0.8333, 1.0, 0.8333, 1.0, 0.75, 1.0, 0.1667, 1.0, 0.25, 1.0, 0.25, 1.0, 0.1667, 1.0, 0.4167, 1.0, 0.5, 1.0, 0.5, 1.0, 0.4167, 1.0, 0.6667, 1.0, 0.75, 1.0, 0.75, 1.0, 0.6667, 1.0, 0.75, 1.0, 0.8333, 1.0, 0.8333, 1.0, 0.75, 1.0, 0.1667, 1.0, 0.25, 1.0, 0.25, 1.0, 0.1667, 1.0, 0.4167, 1.0, 0.5, 1.0, 0.5, 1.0, 0.4167, 1.0, 0.6667, 1.0, 0.75, 1.0, 0.75, 1.0, 0.6667, 1.0, 0.08333, 1.0, 0.1667, 1.0, 0.1667, 1.0, 0.08333, 1.0, 0.9167, 1.0, 1.0, 1.0, 1.0, 1.0, 0.9167, 1.0, 0.3333, 1.0, 0.4167, 1.0, 0.4167, 1.0, 0.3333, 1.0, 0.5833, 1.0, 0.6667, 1.0, 0.6667, 1.0, 0.5833, 1.0, 7.451e-08, 1.0, 0.08333, 1.0, 0.08333, 1.0, 7.451e-08, 1.0, 0.8333, 1.0, 0.9167, 1.0, 0.9167, 1.0, 0.8333, 1.0, 0.25, 1.0, 0.3333, 1.0, 0.3333, 1.0, 0.25, 1.0, 0.25, 0.5, 0.1667, 0.5, 0.1667, 0.5, 0.25, 0.5, 0.3333, 0.5, 0.25, 0.5, 0.25, 0.5, 0.3333, 0.5, 0.4167, 0.5, 0.3333, 0.5, 0.3333, 0.5, 0.4167, 0.5, 0.5, 0.5, 0.4167, 0.5, 0.4167, 0.5, 0.5, 0.5, 0.5833, 0.5, 0.5, 0.5, 0.5, 0.5, 0.5833, 0.5, 0.6667, 0.5, 0.5833, 0.5, 0.5833, 0.5, 0.6667, 0.5, 0.75, 0.5, 0.6667, 0.5, 0.6667, 0.5, 0.75, 0.5, 0.08333, 0.5, 7.451e-08, 0.5, 7.451e-08, 0.5, 0.08333, 0.5, 1.0, 0.5, 0.9167, 0.5, 0.9167, 0.5, 1.0, 0.5, 0.8333, 0.5, 0.75, 0.5, 0.75, 0.5, 0.8333, 0.5, 0.1667, 0.5, 0.08333, 0.5, 0.08333, 0.5, 0.1667, 0.5, 0.9167, 0.5, 0.8333, 0.5, 0.8333, 0.5, 0.9167, 0.5, 0.75, 0.49, 0.87, 0.4578, 0.9578, 0.37, 0.99, 0.25, 0.9578, 0.13, 0.87, 0.04215, 0.75, 0.01, 0.63, 0.04215, 0.5422, 0.13, 0.51, 0.25, 0.5422, 0.37, 0.63, 0.4578, 0.5, 0.5, 0.4167, 0.5, 0.4167, 0.5, 0.5, 0.5, 0.75, 0.5, 0.6667, 0.5, 0.6667, 0.5, 0.75, 0.5, 0.1667, 0.5, 0.08333, 0.5, 0.08333, 0.5, 0.1667, 0.5, 1.0, 0.5, 0.9167, 0.5, 0.9167, 0.5, 1.0, 0.5, 0.4167, 0.5, 0.3333, 0.5, 0.3333, 0.5, 0.4167, 0.5, 0.6667, 0.5, 0.5833, 0.5, 0.5833, 0.5, 0.6667, 0.5, 0.08333, 0.5, 7.451e-08, 0.5, 7.451e-08, 0.5, 0.08333, 0.5, 0.9167, 0.5, 0.8333, 0.5, 0.8333, 0.5, 0.9167, 0.5, 0.3333, 0.5, 0.25, 0.5, 0.25, 0.5, 0.3333, 0.5, 0.5833, 0.5, 0.5, 0.5, 0.5, 0.5, 0.5833, 0.5, 0.8333, 0.5, 0.75, 0.5, 0.75, 0.5, 0.8333, 0.5, 0.8333, 0.5, 0.75, 0.5, 0.75, 0.5, 0.8333, 0.5, 0.5833, 0.5, 0.5, 0.5, 0.5, 0.5, 0.5833, 0.5, 0.3333, 0.5, 0.25, 0.5, 0.25, 0.5, 0.3333, 0.5, 0.9167, 0.5, 0.8333, 0.5, 0.8333, 0.5, 0.9167, 0.5, 0.08333, 0.5, 7.451e-08, 0.5, 7.451e-08, 0.5, 0.08333, 0.5, 0.6667, 0.5, 0.5833, 0.5, 0.5833, 0.5, 0.6667, 0.5, 0.4167, 0.5, 0.3333, 0.5, 0.3333, 0.5, 0.4167, 0.5, 1.0, 0.5, 0.9167, 0.5, 0.9167, 0.5, 1.0, 0.5, 0.1667, 0.5, 0.08333, 0.5, 0.08333, 0.5, 0.1667, 0.5, 0.75, 0.5, 0.6667, 0.5, 0.6667, 0.5, 0.75, 0.5, 0.5, 0.5, 0.4167, 0.5, 0.4167, 0.5, 0.5, 0.5, 0.25, 0.5, 0.1667, 0.5, 0.1667, 0.5, 0.25, 0.5, 0.25, 1.0, 0.3333, 1.0, 0.3333, 1.0, 0.25, 1.0, 0.5, 1.0, 0.5833, 1.0, 0.5833, 1.0, 0.5, 1.0, 0.75, 1.0, 0.8333, 1.0, 0.8333, 1.0, 0.75, 1.0, 0.1667, 1.0, 0.25, 1.0, 0.25, 1.0, 0.1667, 1.0, 0.4167, 1.0, 0.5, 1.0, 0.5, 1.0, 0.4167, 1.0, 0.6667, 1.0, 0.75, 1.0, 0.75, 1.0, 0.6667, 1.0, 0.08333, 1.0, 0.1667, 1.0, 0.1667, 1.0, 0.08333, 1.0, 0.9167, 1.0, 1.0, 1.0, 1.0, 1.0, 0.9167, 1.0, 0.3333, 1.0, 0.4167, 1.0, 0.4167, 1.0, 0.3333, 1.0, 0.5833, 1.0, 0.6667, 1.0, 0.6667, 1.0, 0.5833, 1.0, 7.451e-08, 1.0, 0.08333, 1.0, 0.08333, 1.0, 7.451e-08, 1.0, 0.8333, 1.0, 0.9167, 1.0, 0.9167, 1.0, 0.8333, 1.0, 0.4167, 1.0, 0.5, 1.0, 0.5, 1.0, 0.4167, 1.0, 0.3333, 1.0, 0.4167, 1.0, 0.4167, 1.0, 0.3333, 1.0, 0.25, 1.0, 0.3333, 1.0, 0.3333, 1.0, 0.25, 1.0, 0.1667, 1.0, 0.25, 1.0, 0.25, 1.0, 0.1667, 1.0, 0.8333, 1.0, 0.9167, 1.0, 0.9167, 1.0, 0.8333, 1.0, 0.08333, 1.0, 0.1667, 1.0, 0.1667, 1.0, 0.08333, 1.0, 0.75, 1.0, 0.8333, 1.0, 0.8333, 1.0, 0.75, 1.0, 0.9167, 1.0, 1.0, 1.0, 1.0, 1.0, 0.9167, 1.0, 7.451e-08, 1.0, 0.08333, 1.0, 0.08333, 1.0, 7.451e-08, 1.0, 0.6667, 1.0, 0.75, 1.0, 0.75, 1.0, 0.6667, 1.0, 0.5833, 1.0, 0.6667, 1.0, 0.6667, 1.0, 0.5833, 1.0, 0.5, 1.0, 0.5833, 1.0, 0.5833, 1.0, 0.5, 1.0, 0.6667, 1.0, 0.75, 1.0, 0.75, 1.0, 0.6667, 1.0, 0.08333, 1.0, 0.1667, 1.0, 0.1667, 1.0, 0.08333, 1.0, 0.9167, 1.0, 1.0, 1.0, 1.0, 1.0, 0.9167, 1.0, 0.3333, 1.0, 0.4167, 1.0, 0.4167, 1.0, 0.3333, 1.0, 0.5833, 1.0, 0.6667, 1.0, 0.6667, 1.0, 0.5833, 1.0, 7.451e-08, 1.0, 0.08333, 1.0, 0.08333, 1.0, 7.451e-08, 1.0, 0.8333, 1.0, 0.9167, 1.0, 0.9167, 1.0, 0.8333, 1.0, 0.25, 1.0, 0.3333, 1.0, 0.3333, 1.0, 0.25, 1.0, 0.5, 1.0, 0.5833, 1.0, 0.5833, 1.0, 0.5, 1.0, 0.75, 1.0, 0.8333, 1.0, 0.8333, 1.0, 0.75, 1.0, 0.1667, 1.0, 0.25, 1.0, 0.25, 1.0, 0.1667, 1.0, 0.4167, 1.0, 0.5, 1.0, 0.5, 1.0, 0.4167, 1.0, 0.6667, 1.0, 0.75, 1.0, 0.75, 1.0, 0.6667, 1.0, 0.08333, 1.0, 0.1667, 1.0, 0.1667, 1.0, 0.08333, 1.0, 0.9167, 1.0, 1.0, 1.0, 1.0, 1.0, 0.9167, 1.0, 0.3333, 1.0, 0.4167, 1.0, 0.4167, 1.0, 0.3333, 1.0, 0.5833, 1.0, 0.6667, 1.0, 0.6667, 1.0, 0.5833, 1.0, 7.451e-08, 1.0, 0.08333, 1.0, 0.08333, 1.0, 7.451e-08, 1.0, 0.8333, 1.0, 0.9167, 1.0, 0.9167, 1.0, 0.8333, 1.0, 0.25, 1.0, 0.3333, 1.0, 0.3333, 1.0, 0.25, 1.0, 0.5, 1.0, 0.5833, 1.0, 0.5833, 1.0, 0.5, 1.0, 0.75, 1.0, 0.8333, 1.0, 0.8333, 1.0, 0.75, 1.0, 0.1667, 1.0, 0.25, 1.0, 0.25, 1.0, 0.1667, 1.0, 0.4167, 1.0, 0.5, 1.0, 0.5, 1.0, 0.4167, 1.0, 0.4167, 1.0, 0.5, 1.0, 0.5, 1.0, 0.4167, 1.0, 0.08333, 1.0, 0.1667, 1.0, 0.1667, 1.0, 0.08333, 1.0, 0.9167, 1.0, 1.0, 1.0, 1.0, 1.0, 0.9167, 1.0, 0.3333, 1.0, 0.4167, 1.0, 0.4167, 1.0, 0.3333, 1.0, 0.5833, 1.0, 0.6667, 1.0, 0.6667, 1.0, 0.5833, 1.0, 7.451e-08, 1.0, 0.08333, 1.0, 0.08333, 1.0, 7.451e-08, 1.0, 0.8333, 1.0, 0.9167, 1.0, 0.9167, 1.0, 0.8333, 1.0, 0.25, 1.0, 0.3333, 1.0, 0.3333, 1.0, 0.25, 1.0, 0.5, 1.0, 0.5833, 1.0, 0.5833, 1.0, 0.5, 1.0, 0.75, 1.0, 0.8333, 1.0, 0.8333, 1.0, 0.75, 1.0, 0.1667, 1.0, 0.25, 1.0, 0.25, 1.0, 0.1667, 1.0, 0.4167, 1.0, 0.5, 1.0, 0.5, 1.0, 0.4167, 1.0, 0.4167, 1.0, 0.5, 1.0, 0.5, 1.0, 0.4167, 1.0, 0.6667, 1.0, 0.75, 1.0, 0.75, 1.0, 0.6667, 1.0, 0.08333, 1.0, 0.1667, 1.0, 0.1667, 1.0, 0.08333, 1.0, 0.9167, 1.0, 1.0, 1.0, 1.0, 1.0, 0.9167, 1.0, 0.3333, 1.0, 0.4167, 1.0, 0.4167, 1.0, 0.3333, 1.0, 0.5833, 1.0, 0.6667, 1.0, 0.6667, 1.0, 0.5833, 1.0, 7.451e-08, 1.0, 0.08333, 1.0, 0.08333, 1.0, 7.451e-08, 1.0, 0.8333, 1.0, 0.9167, 1.0, 0.9167, 1.0, 0.8333, 1.0, 0.25, 1.0, 0.3333, 1.0, 0.3333, 1.0, 0.25, 1.0, 0.5, 1.0, 0.5833, 1.0, 0.5833, 1.0, 0.5, 1.0, 0.75, 1.0, 0.8333, 1.0, 0.8333, 1.0, 0.75, 1.0, 0.1667, 1.0, 0.25, 1.0, 0.25, 1.0, 0.1667, 1.0, 0.1667, 1.0, 0.25, 1.0, 0.25, 1.0, 0.1667, 1.0, 0.6667, 1.0, 0.75, 1.0, 0.75, 1.0, 0.6667, 1.0, 0.08333, 1.0, 0.1667, 1.0, 0.1667, 1.0, 0.08333, 1.0, 0.9167, 1.0, 1.0, 1.0, 1.0, 1.0, 0.9167, 1.0, 0.3333, 1.0, 0.4167, 1.0, 0.4167, 1.0, 0.3333, 1.0, 0.5833, 1.0, 0.6667, 1.0, 0.6667, 1.0, 0.5833, 1.0, 7.451e-08, 1.0, 0.08333, 1.0, 0.08333, 1.0, 7.451e-08, 1.0, 0.8333, 1.0, 0.9167, 1.0, 0.9167, 1.0, 0.8333, 1.0, 0.25, 1.0, 0.3333, 1.0, 0.3333, 1.0, 0.25, 1.0, 0.5, 1.0, 0.5833, 1.0, 0.5833, 1.0, 0.5, 1.0, 0.75, 1.0, 0.8333, 1.0, 0.8333, 1.0, 0.75, 1.0, 0.1667, 1.0, 0.25, 1.0, 0.25, 1.0, 0.1667, 1.0, 0.1667, 1.0, 0.25, 1.0, 0.25, 1.0, 0.1667, 1.0, 0.75, 1.0, 0.8333, 1.0, 0.8333, 1.0, 0.75, 1.0, 0.5, 1.0, 0.5833, 1.0, 0.5833, 1.0, 0.5, 1.0, 0.25, 1.0, 0.3333, 1.0, 0.3333, 1.0, 0.25, 1.0, 0.8333, 1.0, 0.9167, 1.0, 0.9167, 1.0, 0.8333, 1.0, 7.451e-08, 1.0, 0.08333, 1.0, 0.08333, 1.0, 7.451e-08, 1.0, 0.5833, 1.0, 0.6667, 1.0, 0.6667, 1.0, 0.5833, 1.0, 0.3333, 1.0, 0.4167, 1.0, 0.4167, 1.0, 0.3333, 1.0, 0.9167, 1.0, 1.0, 1.0, 1.0, 1.0, 0.9167, 1.0, 0.08333, 1.0, 0.1667, 1.0, 0.1667, 1.0, 0.08333, 1.0, 0.6667, 1.0, 0.75, 1.0, 0.75, 1.0, 0.6667, 1.0, 0.4167, 1.0, 0.5, 1.0, 0.5, 1.0, 0.4167, 1.0, 0.9167, 1.0, 1.0, 1.0, 0.08333, 1.0, 0.1667, 1.0, 0.25, 1.0, 0.3333, 1.0, 0.4167, 1.0, 0.5, 1.0, 0.5833, 1.0, 0.6667, 1.0, 0.75, 1.0, 0.8333, 1.0, 0.4167, 1.0, 0.5, 1.0, 0.5, 1.0, 0.4167, 1.0, 0.6667, 1.0, 0.75, 1.0, 0.75, 1.0, 0.6667, 1.0, 0.08333, 1.0, 0.1667, 1.0, 0.1667, 1.0, 0.08333, 1.0, 0.9167, 1.0, 1.0, 1.0, 1.0, 1.0, 0.9167, 1.0, 0.3333, 1.0, 0.4167, 1.0, 0.4167, 1.0, 0.3333, 1.0, 0.5833, 1.0, 0.6667, 1.0, 0.6667, 1.0, 0.5833, 1.0, 7.451e-08, 1.0, 0.08333, 1.0, 0.08333, 1.0, 7.451e-08, 1.0, 0.8333, 1.0, 0.9167, 1.0, 0.9167, 1.0, 0.8333, 1.0, 0.25, 1.0, 0.3333, 1.0, 0.3333, 1.0, 0.25, 1.0, 0.5, 1.0, 0.5833, 1.0, 0.5833, 1.0, 0.5, 1.0, 0.75, 1.0, 0.8333, 1.0, 0.8333, 1.0, 0.75, 1.0])
me_cylinder_005.materials.append(mat_glass_001)
me_cylinder_005.use_remesh_fix_poles = True
me_cylinder_005.use_remesh_preserve_attributes = False
me_cylinder_005.update()
me_cylinder_006 = bpy.data.meshes.new('Cylinder.006')
me_cylinder_006.from_pydata([(-8.027e-10, 0.01733, -0.02434), (-8.027e-10, 0.01733, 0.0171), (0.008666, 0.01501, -0.02434), (0.008666, 0.01501, 0.0171), (0.01501, 0.008666, -0.02434), (0.01501, 0.008666, 0.0171), (0.01733, -1.025e-09, -0.02434), (0.01733, -1.025e-09, 0.0171), (0.01501, -0.008666, -0.02434), (0.01501, -0.008666, 0.0171), (0.008666, -0.01501, -0.02434), (0.008666, -0.01501, 0.0171), (-2.318e-09, -0.01733, -0.02434), (-2.318e-09, -0.01733, 0.0171), (-0.008666, -0.01501, -0.02434), (-0.008666, -0.01501, 0.0171), (-0.01501, -0.008666, -0.02434), (-0.01501, -0.008666, 0.0171), (-0.01733, -6.089e-11, -0.02434), (-0.01733, -6.089e-11, 0.0171), (-0.01501, 0.008666, -0.02434), (-0.01501, 0.008666, 0.0171), (-0.008666, 0.01501, -0.02434), (-0.008666, 0.01501, 0.0171), (-8.027e-10, 0.01733, 0.006209), (0.008666, 0.01501, 0.006209), (0.01501, 0.008666, 0.006209), (0.01733, -1.025e-09, 0.006209), (0.01501, -0.008666, 0.006209), (0.008666, -0.01501, 0.006209), (-2.318e-09, -0.01733, 0.006209), (-0.008666, -0.01501, 0.006209), (-0.01501, -0.008666, 0.006209), (-0.01733, -6.089e-11, 0.006209), (-0.01501, 0.008666, 0.006209), (-0.008666, 0.01501, 0.006209), (0.01176, 0.02037, 0.0171), (-1.371e-10, 0.02352, 0.0171), (-1.371e-10, 0.02352, 0.006209), (0.02037, 0.01176, 0.0171), (0.02352, -1.31e-09, 0.0171), (0.02037, -0.01176, 0.0171), (0.01176, -0.02037, 0.0171), (-2.194e-09, -0.02352, 0.0171), (-0.01176, -0.02037, 0.0171), (-0.02037, -0.01176, 0.0171), (-0.02352, -1.713e-12, 0.0171), (-0.02037, 0.01176, 0.0171), (-0.01176, 0.02037, 0.0171), (0.01176, 0.02037, 0.006209), (0.02037, 0.01176, 0.006209), (0.02352, -1.31e-09, 0.006209), (0.02037, -0.01176, 0.006209), (0.01176, -0.02037, 0.006209), (-2.194e-09, -0.02352, 0.006209), (-0.01176, -0.02037, 0.006209), (-0.02037, -0.01176, 0.006209), (-0.02352, -1.713e-12, 0.006209), (-0.02037, 0.01176, 0.006209), (-0.01176, 0.02037, 0.006209), (-1.371e-10, 0.02352, 0.01621), (0.01176, 0.02037, 0.01621), (0.02037, 0.01176, 0.01621), (0.02352, -1.31e-09, 0.01621), (0.02037, -0.01176, 0.01621), (0.01176, -0.02037, 0.01621), (-2.194e-09, -0.02352, 0.01621), (-0.01176, -0.02037, 0.01621), (-0.02037, -0.01176, 0.01621), (-0.02352, -1.713e-12, 0.01621), (-0.02037, 0.01176, 0.01621), (-0.01176, 0.02037, 0.01621), (0.01176, 0.02037, 0.006943), (0.02037, 0.01176, 0.006943), (0.02352, -1.31e-09, 0.006943), (0.02037, -0.01176, 0.006943), (0.01176, -0.02037, 0.006943), (-2.194e-09, -0.02352, 0.006943), (-0.01176, -0.02037, 0.006943), (-0.02037, -0.01176, 0.006943), (-0.02352, -1.713e-12, 0.006943), (-0.02037, 0.01176, 0.006943), (-0.01176, 0.02037, 0.006943), (-1.371e-10, 0.02352, 0.006943), (0.008666, 0.01501, 0.003866), (0.01501, 0.008666, 0.003866), (0.01733, -1.025e-09, 0.003866), (0.01501, -0.008666, 0.003866), (0.008666, -0.01501, 0.003866), (-2.318e-09, -0.01733, 0.003866), (-0.008666, -0.01501, 0.003866), (-0.01501, -0.008666, 0.003866), (-0.01733, -6.089e-11, 0.003866), (-0.01501, 0.008666, 0.003866), (-0.008666, 0.01501, 0.003866), (-8.027e-10, 0.01733, 0.003866), (0.008666, 0.01501, -0.02345), (0.01501, 0.008666, -0.02345), (0.01733, -1.025e-09, -0.02345), (0.01501, -0.008666, -0.02345), (0.008666, -0.01501, -0.02345), (-2.318e-09, -0.01733, -0.02345), (-0.008666, -0.01501, -0.02345), (-0.01501, -0.008666, -0.02345), (-0.01733, -6.089e-11, -0.02345), (-0.01501, 0.008666, -0.02345), (-0.008666, 0.01501, -0.02345), (-8.027e-10, 0.01733, -0.02345)], [], [(26, 25, 49, 50), (34, 33, 57, 58), (23, 1, 37, 48), (13, 15, 44, 43), (27, 26, 50, 51), (3, 5, 39, 36), (35, 34, 58, 59), (28, 27, 51, 52), (17, 19, 46, 45), (24, 35, 59, 38), (3, 1, 23, 21, 19, 17, 15, 13, 11, 9, 7, 5), (7, 9, 41, 40), (29, 28, 52, 53), (0, 2, 4, 6, 8, 10, 12, 14, 16, 18, 20, 22), (94, 35, 24, 95), (93, 34, 35, 94), (92, 33, 34, 93), (91, 32, 33, 92), (90, 31, 32, 91), (89, 30, 31, 90), (88, 29, 30, 89), (87, 28, 29, 88), (86, 27, 28, 87), (85, 26, 27, 86), (84, 25, 26, 85), (95, 24, 25, 84), (60, 37, 36, 61), (61, 36, 39, 62), (62, 39, 40, 63), (63, 40, 41, 64), (64, 41, 42, 65), (65, 42, 43, 66), (66, 43, 44, 67), (67, 44, 45, 68), (68, 45, 46, 69), (69, 46, 47, 70), (70, 47, 48, 71), (71, 48, 37, 60), (33, 32, 56, 57), (9, 11, 42, 41), (19, 21, 47, 46), (25, 24, 38, 49), (32, 31, 55, 56), (5, 7, 40, 39), (15, 17, 45, 44), (1, 3, 36, 37), (31, 30, 54, 55), (30, 29, 53, 54), (11, 13, 43, 42), (21, 23, 48, 47), (82, 71, 60, 83), (81, 70, 71, 82), (80, 69, 70, 81), (79, 68, 69, 80), (78, 67, 68, 79), (77, 66, 67, 78), (76, 65, 66, 77), (75, 64, 65, 76), (74, 63, 64, 75), (73, 62, 63, 74), (72, 61, 62, 73), (83, 60, 61, 72), (38, 83, 72, 49), (49, 72, 73, 50), (50, 73, 74, 51), (51, 74, 75, 52), (52, 75, 76, 53), (53, 76, 77, 54), (54, 77, 78, 55), (55, 78, 79, 56), (56, 79, 80, 57), (57, 80, 81, 58), (58, 81, 82, 59), (59, 82, 83, 38), (107, 95, 84, 96), (96, 84, 85, 97), (97, 85, 86, 98), (98, 86, 87, 99), (99, 87, 88, 100), (100, 88, 89, 101), (101, 89, 90, 102), (102, 90, 91, 103), (103, 91, 92, 104), (104, 92, 93, 105), (105, 93, 94, 106), (106, 94, 95, 107), (22, 106, 107, 0), (20, 105, 106, 22), (18, 104, 105, 20), (16, 103, 104, 18), (14, 102, 103, 16), (12, 101, 102, 14), (10, 100, 101, 12), (8, 99, 100, 10), (6, 98, 99, 8), (4, 97, 98, 6), (2, 96, 97, 4), (0, 107, 96, 2)])
_uv = me_cylinder_006.uv_layers.new(name='UVMap')
_uv.uv.foreach_set('vector', [0.8333, 0.8138, 0.9167, 0.8138, 0.9167, 0.8138, 0.8333, 0.8138, 0.1667, 0.8138, 0.25, 0.8138, 0.25, 0.8138, 0.1667, 0.8138, 0.13, 0.4578, 0.25, 0.49, 0.25, 0.49, 0.13, 0.4578, 0.25, 0.01, 0.13, 0.04215, 0.13, 0.04215, 0.25, 0.01, 0.75, 0.8138, 0.8333, 0.8138, 0.8333, 0.8138, 0.75, 0.8138, 0.37, 0.4578, 0.4578, 0.37, 0.4578, 0.37, 0.37, 0.4578, 0.08333, 0.8138, 0.1667, 0.8138, 0.1667, 0.8138, 0.08333, 0.8138, 0.6667, 0.8138, 0.75, 0.8138, 0.75, 0.8138, 0.6667, 0.8138, 0.04215, 0.13, 0.01, 0.25, 0.01, 0.25, 0.04215, 0.13, 7.451e-08, 0.8138, 0.08333, 0.8138, 0.08333, 0.8138, 7.451e-08, 0.8138, 0.37, 0.4578, 0.25, 0.49, 0.13, 0.4578, 0.04215, 0.37, 0.01, 0.25, 0.04215, 0.13, 0.13, 0.04215, 0.25, 0.01, 0.37, 0.04215, 0.4578, 0.13, 0.49, 0.25, 0.4578, 0.37, 0.49, 0.25, 0.4578, 0.13, 0.4578, 0.13, 0.49, 0.25, 0.5833, 0.8138, 0.6667, 0.8138, 0.6667, 0.8138, 0.5833, 0.8138, 0.75, 0.49, 0.87, 0.4578, 0.9578, 0.37, 0.99, 0.25, 0.9578, 0.13, 0.87, 0.04215, 0.75, 0.01, 0.63, 0.04215, 0.5422, 0.13, 0.51, 0.25, 0.5422, 0.37, 0.63, 0.4578, 0.08333, 0.7897, 0.08333, 0.8138, 7.451e-08, 0.8138, 7.451e-08, 0.7897, 0.1667, 0.7897, 0.1667, 0.8138, 0.08333, 0.8138, 0.08333, 0.7897, 0.25, 0.7897, 0.25, 0.8138, 0.1667, 0.8138, 0.1667, 0.7897, 0.3333, 0.7897, 0.3333, 0.8138, 0.25, 0.8138, 0.25, 0.7897, 0.4167, 0.7897, 0.4167, 0.8138, 0.3333, 0.8138, 0.3333, 0.7897, 0.5, 0.7897, 0.5, 0.8138, 0.4167, 0.8138, 0.4167, 0.7897, 0.5833, 0.7897, 0.5833, 0.8138, 0.5, 0.8138, 0.5, 0.7897, 0.6667, 0.7897, 0.6667, 0.8138, 0.5833, 0.8138, 0.5833, 0.7897, 0.75, 0.7897, 0.75, 0.8138, 0.6667, 0.8138, 0.6667, 0.7897, 0.8333, 0.7897, 0.8333, 0.8138, 0.75, 0.8138, 0.75, 0.7897, 0.9167, 0.7897, 0.9167, 0.8138, 0.8333, 0.8138, 0.8333, 0.7897, 1.0, 0.7897, 1.0, 0.8138, 0.9167, 0.8138, 0.9167, 0.7897, 1.0, 0.9909, 1.0, 1.0, 0.9167, 1.0, 0.9167, 0.9909, 0.9167, 0.9909, 0.9167, 1.0, 0.8333, 1.0, 0.8333, 0.9909, 0.8333, 0.9909, 0.8333, 1.0, 0.75, 1.0, 0.75, 0.9909, 0.75, 0.9909, 0.75, 1.0, 0.6667, 1.0, 0.6667, 0.9909, 0.6667, 0.9909, 0.6667, 1.0, 0.5833, 1.0, 0.5833, 0.9909, 0.5833, 0.9909, 0.5833, 1.0, 0.5, 1.0, 0.5, 0.9909, 0.5, 0.9909, 0.5, 1.0, 0.4167, 1.0, 0.4167, 0.9909, 0.4167, 0.9909, 0.4167, 1.0, 0.3333, 1.0, 0.3333, 0.9909, 0.3333, 0.9909, 0.3333, 1.0, 0.25, 1.0, 0.25, 0.9909, 0.25, 0.9909, 0.25, 1.0, 0.1667, 1.0, 0.1667, 0.9909, 0.1667, 0.9909, 0.1667, 1.0, 0.08333, 1.0, 0.08333, 0.9909, 0.08333, 0.9909, 0.08333, 1.0, 7.451e-08, 1.0, 7.451e-08, 0.9909, 0.25, 0.8138, 0.3333, 0.8138, 0.3333, 0.8138, 0.25, 0.8138, 0.4578, 0.13, 0.37, 0.04215, 0.37, 0.04215, 0.4578, 0.13, 0.01, 0.25, 0.04215, 0.37, 0.04215, 0.37, 0.01, 0.25, 0.9167, 0.8138, 1.0, 0.8138, 1.0, 0.8138, 0.9167, 0.8138, 0.3333, 0.8138, 0.4167, 0.8138, 0.4167, 0.8138, 0.3333, 0.8138, 0.4578, 0.37, 0.49, 0.25, 0.49, 0.25, 0.4578, 0.37, 0.13, 0.04215, 0.04215, 0.13, 0.04215, 0.13, 0.13, 0.04215, 0.25, 0.49, 0.37, 0.4578, 0.37, 0.4578, 0.25, 0.49, 0.4167, 0.8138, 0.5, 0.8138, 0.5, 0.8138, 0.4167, 0.8138, 0.5, 0.8138, 0.5833, 0.8138, 0.5833, 0.8138, 0.5, 0.8138, 0.37, 0.04215, 0.25, 0.01, 0.25, 0.01, 0.37, 0.04215, 0.04215, 0.37, 0.13, 0.4578, 0.13, 0.4578, 0.04215, 0.37, 0.08333, 0.8213, 0.08333, 0.9909, 7.451e-08, 0.9909, 7.451e-08, 0.8213, 0.1667, 0.8213, 0.1667, 0.9909, 0.08333, 0.9909, 0.08333, 0.8213, 0.25, 0.8213, 0.25, 0.9909, 0.1667, 0.9909, 0.1667, 0.8213, 0.3333, 0.8213, 0.3333, 0.9909, 0.25, 0.9909, 0.25, 0.8213, 0.4167, 0.8213, 0.4167, 0.9909, 0.3333, 0.9909, 0.3333, 0.8213, 0.5, 0.8213, 0.5, 0.9909, 0.4167, 0.9909, 0.4167, 0.8213, 0.5833, 0.8213, 0.5833, 0.9909, 0.5, 0.9909, 0.5, 0.8213, 0.6667, 0.8213, 0.6667, 0.9909, 0.5833, 0.9909, 0.5833, 0.8213, 0.75, 0.8213, 0.75, 0.9909, 0.6667, 0.9909, 0.6667, 0.8213, 0.8333, 0.8213, 0.8333, 0.9909, 0.75, 0.9909, 0.75, 0.8213, 0.9167, 0.8213, 0.9167, 0.9909, 0.8333, 0.9909, 0.8333, 0.8213, 1.0, 0.8213, 1.0, 0.9909, 0.9167, 0.9909, 0.9167, 0.8213, 1.0, 0.8138, 1.0, 0.8213, 0.9167, 0.8213, 0.9167, 0.8138, 0.9167, 0.8138, 0.9167, 0.8213, 0.8333, 0.8213, 0.8333, 0.8138, 0.8333, 0.8138, 0.8333, 0.8213, 0.75, 0.8213, 0.75, 0.8138, 0.75, 0.8138, 0.75, 0.8213, 0.6667, 0.8213, 0.6667, 0.8138, 0.6667, 0.8138, 0.6667, 0.8213, 0.5833, 0.8213, 0.5833, 0.8138, 0.5833, 0.8138, 0.5833, 0.8213, 0.5, 0.8213, 0.5, 0.8138, 0.5, 0.8138, 0.5, 0.8213, 0.4167, 0.8213, 0.4167, 0.8138, 0.4167, 0.8138, 0.4167, 0.8213, 0.3333, 0.8213, 0.3333, 0.8138, 0.3333, 0.8138, 0.3333, 0.8213, 0.25, 0.8213, 0.25, 0.8138, 0.25, 0.8138, 0.25, 0.8213, 0.1667, 0.8213, 0.1667, 0.8138, 0.1667, 0.8138, 0.1667, 0.8213, 0.08333, 0.8213, 0.08333, 0.8138, 0.08333, 0.8138, 0.08333, 0.8213, 7.451e-08, 0.8213, 7.451e-08, 0.8138, 1.0, 0.5092, 1.0, 0.7897, 0.9167, 0.7897, 0.9167, 0.5092, 0.9167, 0.5092, 0.9167, 0.7897, 0.8333, 0.7897, 0.8333, 0.5092, 0.8333, 0.5092, 0.8333, 0.7897, 0.75, 0.7897, 0.75, 0.5092, 0.75, 0.5092, 0.75, 0.7897, 0.6667, 0.7897, 0.6667, 0.5092, 0.6667, 0.5092, 0.6667, 0.7897, 0.5833, 0.7897, 0.5833, 0.5092, 0.5833, 0.5092, 0.5833, 0.7897, 0.5, 0.7897, 0.5, 0.5092, 0.5, 0.5092, 0.5, 0.7897, 0.4167, 0.7897, 0.4167, 0.5092, 0.4167, 0.5092, 0.4167, 0.7897, 0.3333, 0.7897, 0.3333, 0.5092, 0.3333, 0.5092, 0.3333, 0.7897, 0.25, 0.7897, 0.25, 0.5092, 0.25, 0.5092, 0.25, 0.7897, 0.1667, 0.7897, 0.1667, 0.5092, 0.1667, 0.5092, 0.1667, 0.7897, 0.08333, 0.7897, 0.08333, 0.5092, 0.08333, 0.5092, 0.08333, 0.7897, 7.451e-08, 0.7897, 7.451e-08, 0.5092, 0.08333, 0.5, 0.08333, 0.5092, 7.451e-08, 0.5092, 7.451e-08, 0.5, 0.1667, 0.5, 0.1667, 0.5092, 0.08333, 0.5092, 0.08333, 0.5, 0.25, 0.5, 0.25, 0.5092, 0.1667, 0.5092, 0.1667, 0.5, 0.3333, 0.5, 0.3333, 0.5092, 0.25, 0.5092, 0.25, 0.5, 0.4167, 0.5, 0.4167, 0.5092, 0.3333, 0.5092, 0.3333, 0.5, 0.5, 0.5, 0.5, 0.5092, 0.4167, 0.5092, 0.4167, 0.5, 0.5833, 0.5, 0.5833, 0.5092, 0.5, 0.5092, 0.5, 0.5, 0.6667, 0.5, 0.6667, 0.5092, 0.5833, 0.5092, 0.5833, 0.5, 0.75, 0.5, 0.75, 0.5092, 0.6667, 0.5092, 0.6667, 0.5, 0.8333, 0.5, 0.8333, 0.5092, 0.75, 0.5092, 0.75, 0.5, 0.9167, 0.5, 0.9167, 0.5092, 0.8333, 0.5092, 0.8333, 0.5, 1.0, 0.5, 1.0, 0.5092, 0.9167, 0.5092, 0.9167, 0.5])
me_cylinder_006.materials.append(mat_glass)
me_cylinder_006.use_remesh_fix_poles = True
me_cylinder_006.use_remesh_preserve_attributes = False
me_cylinder_006.update()

# ---- objects
ob_cylinder_004 = bpy.data.objects.new('Cylinder.004', me_cylinder_005)
ob_cylinder_005 = bpy.data.objects.new('Cylinder.005', me_cylinder_006)

# ---- transforms, parenting, visibility, modifiers, constraints
ob_cylinder_004.location = (0.0, 0.0, -1.118e-08)
ob_cylinder_004.rotation_euler = (0.0, -0.0, 0.5604)
_m = ob_cylinder_004.modifiers.new('Subdivision', 'SUBSURF')
ob_cylinder_005.location = (0.0, 0.0, 0.263)
_m = ob_cylinder_005.modifiers.new('Subdivision', 'SUBSURF')

# ---- collection membership
col_collection.objects.link(ob_cylinder_004)
col_collection.objects.link(ob_cylinder_005)

# ---- scene / render settings (as saved in the file)
scene.frame_start = 1; scene.frame_end = 250; scene.frame_set(2)
scene.render.engine = 'BLENDER_EEVEE_NEXT'
scene.cycles.sampling_pattern = 'TABULATED_SOBOL'
scene.cycles.use_light_tree = False
scene.view_settings.view_transform = 'Filmic'
bpy.context.view_layer.update()

# ---- added for rendering (the .blend has no active camera and no usable light): camera, sun
cam_auto = bpy.data.cameras.new('AutoCamera')
cam_auto.lens = 50.0
cam_auto.sensor_width = 36.0
cam_auto.clip_end = 1000.0
ob_auto_camera = bpy.data.objects.new('AutoCamera', cam_auto)
scene.collection.objects.link(ob_auto_camera)
ob_auto_camera.location = (0.392904, -0.471485, 0.404357)
ob_auto_camera.rotation_euler = (1.09748, -7.21219e-08, 0.694738)
scene.camera = ob_auto_camera
light_auto_sun = bpy.data.lights.new('AutoSun', 'SUN')
light_auto_sun.energy = 3.0
light_auto_sun.angle = 0.0523599
ob_auto_sun = bpy.data.objects.new('AutoSun', light_auto_sun)
scene.collection.objects.link(ob_auto_sun)
ob_auto_sun.rotation_euler = (0.872665, 0.174533, 0.523599)
bpy.context.view_layer.update()
